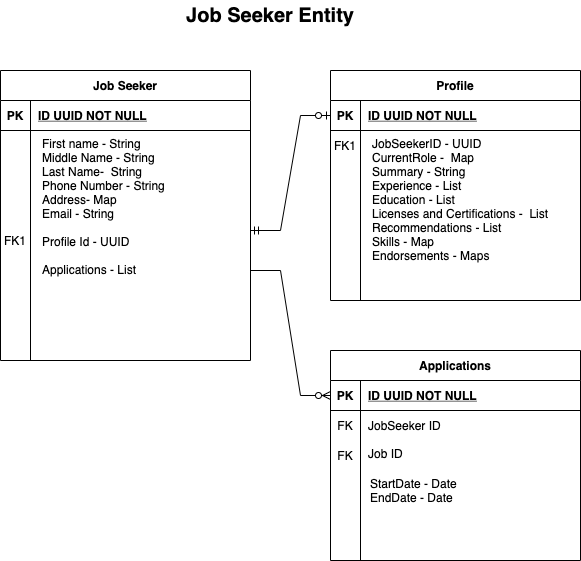

The diagram above was exported from draw.io. Its source (the exported page's mxGraphModel, read from the mxfile embedded in the PNG):
<mxGraphModel dx="946" dy="589" grid="1" gridSize="10" guides="1" tooltips="1" connect="1" arrows="1" fold="1" page="1" pageScale="1" pageWidth="850" pageHeight="1100" math="0" shadow="0" extFonts="Permanent Marker^https://fonts.googleapis.com/css?family=Permanent+Marker">
  <root>
    <mxCell id="0" />
    <mxCell id="1" parent="0" />
    <mxCell id="C-vyLk0tnHw3VtMMgP7b-2" value="Profile" style="shape=table;startSize=30;container=1;collapsible=1;childLayout=tableLayout;fixedRows=1;rowLines=0;fontStyle=1;align=center;resizeLast=1;" parent="1" vertex="1">
      <mxGeometry x="450" y="120" width="250" height="230" as="geometry" />
    </mxCell>
    <mxCell id="C-vyLk0tnHw3VtMMgP7b-3" value="" style="shape=partialRectangle;collapsible=0;dropTarget=0;pointerEvents=0;fillColor=none;points=[[0,0.5],[1,0.5]];portConstraint=eastwest;top=0;left=0;right=0;bottom=1;" parent="C-vyLk0tnHw3VtMMgP7b-2" vertex="1">
      <mxGeometry y="30" width="250" height="30" as="geometry" />
    </mxCell>
    <mxCell id="C-vyLk0tnHw3VtMMgP7b-4" value="PK" style="shape=partialRectangle;overflow=hidden;connectable=0;fillColor=none;top=0;left=0;bottom=0;right=0;fontStyle=1;" parent="C-vyLk0tnHw3VtMMgP7b-3" vertex="1">
      <mxGeometry width="30" height="30" as="geometry">
        <mxRectangle width="30" height="30" as="alternateBounds" />
      </mxGeometry>
    </mxCell>
    <mxCell id="C-vyLk0tnHw3VtMMgP7b-5" value="ID UUID NOT NULL" style="shape=partialRectangle;overflow=hidden;connectable=0;fillColor=none;top=0;left=0;bottom=0;right=0;align=left;spacingLeft=6;fontStyle=5;" parent="C-vyLk0tnHw3VtMMgP7b-3" vertex="1">
      <mxGeometry x="30" width="220" height="30" as="geometry">
        <mxRectangle width="220" height="30" as="alternateBounds" />
      </mxGeometry>
    </mxCell>
    <mxCell id="C-vyLk0tnHw3VtMMgP7b-6" value="" style="shape=partialRectangle;collapsible=0;dropTarget=0;pointerEvents=0;fillColor=none;points=[[0,0.5],[1,0.5]];portConstraint=eastwest;top=0;left=0;right=0;bottom=0;" parent="C-vyLk0tnHw3VtMMgP7b-2" vertex="1">
      <mxGeometry y="60" width="250" height="30" as="geometry" />
    </mxCell>
    <mxCell id="C-vyLk0tnHw3VtMMgP7b-7" value="FK1" style="shape=partialRectangle;overflow=hidden;connectable=0;fillColor=none;top=0;left=0;bottom=0;right=0;" parent="C-vyLk0tnHw3VtMMgP7b-6" vertex="1">
      <mxGeometry width="30" height="30" as="geometry">
        <mxRectangle width="30" height="30" as="alternateBounds" />
      </mxGeometry>
    </mxCell>
    <mxCell id="C-vyLk0tnHw3VtMMgP7b-8" value="" style="shape=partialRectangle;overflow=hidden;connectable=0;fillColor=none;top=0;left=0;bottom=0;right=0;align=left;spacingLeft=6;" parent="C-vyLk0tnHw3VtMMgP7b-6" vertex="1">
      <mxGeometry x="30" width="220" height="30" as="geometry">
        <mxRectangle width="220" height="30" as="alternateBounds" />
      </mxGeometry>
    </mxCell>
    <mxCell id="C-vyLk0tnHw3VtMMgP7b-9" value="" style="shape=partialRectangle;collapsible=0;dropTarget=0;pointerEvents=0;fillColor=none;points=[[0,0.5],[1,0.5]];portConstraint=eastwest;top=0;left=0;right=0;bottom=0;" parent="C-vyLk0tnHw3VtMMgP7b-2" vertex="1">
      <mxGeometry y="90" width="250" height="30" as="geometry" />
    </mxCell>
    <mxCell id="C-vyLk0tnHw3VtMMgP7b-10" value="" style="shape=partialRectangle;overflow=hidden;connectable=0;fillColor=none;top=0;left=0;bottom=0;right=0;" parent="C-vyLk0tnHw3VtMMgP7b-9" vertex="1">
      <mxGeometry width="30" height="30" as="geometry">
        <mxRectangle width="30" height="30" as="alternateBounds" />
      </mxGeometry>
    </mxCell>
    <mxCell id="C-vyLk0tnHw3VtMMgP7b-11" value="" style="shape=partialRectangle;overflow=hidden;connectable=0;fillColor=none;top=0;left=0;bottom=0;right=0;align=left;spacingLeft=6;" parent="C-vyLk0tnHw3VtMMgP7b-9" vertex="1">
      <mxGeometry x="30" width="220" height="30" as="geometry">
        <mxRectangle width="220" height="30" as="alternateBounds" />
      </mxGeometry>
    </mxCell>
    <mxCell id="S29ccl5PUgb4R5S5QA4P-12" value="" style="shape=partialRectangle;collapsible=0;dropTarget=0;pointerEvents=0;fillColor=none;points=[[0,0.5],[1,0.5]];portConstraint=eastwest;top=0;left=0;right=0;bottom=0;" vertex="1" parent="C-vyLk0tnHw3VtMMgP7b-2">
      <mxGeometry y="120" width="250" height="30" as="geometry" />
    </mxCell>
    <mxCell id="S29ccl5PUgb4R5S5QA4P-13" value="" style="shape=partialRectangle;overflow=hidden;connectable=0;fillColor=none;top=0;left=0;bottom=0;right=0;" vertex="1" parent="S29ccl5PUgb4R5S5QA4P-12">
      <mxGeometry width="30" height="30" as="geometry">
        <mxRectangle width="30" height="30" as="alternateBounds" />
      </mxGeometry>
    </mxCell>
    <mxCell id="S29ccl5PUgb4R5S5QA4P-14" value="" style="shape=partialRectangle;overflow=hidden;connectable=0;fillColor=none;top=0;left=0;bottom=0;right=0;align=left;spacingLeft=6;" vertex="1" parent="S29ccl5PUgb4R5S5QA4P-12">
      <mxGeometry x="30" width="220" height="30" as="geometry">
        <mxRectangle width="220" height="30" as="alternateBounds" />
      </mxGeometry>
    </mxCell>
    <mxCell id="C-vyLk0tnHw3VtMMgP7b-13" value="Applications" style="shape=table;startSize=30;container=1;collapsible=1;childLayout=tableLayout;fixedRows=1;rowLines=0;fontStyle=1;align=center;resizeLast=1;" parent="1" vertex="1">
      <mxGeometry x="450" y="400" width="250" height="210" as="geometry" />
    </mxCell>
    <mxCell id="C-vyLk0tnHw3VtMMgP7b-14" value="" style="shape=partialRectangle;collapsible=0;dropTarget=0;pointerEvents=0;fillColor=none;points=[[0,0.5],[1,0.5]];portConstraint=eastwest;top=0;left=0;right=0;bottom=1;" parent="C-vyLk0tnHw3VtMMgP7b-13" vertex="1">
      <mxGeometry y="30" width="250" height="30" as="geometry" />
    </mxCell>
    <mxCell id="C-vyLk0tnHw3VtMMgP7b-15" value="PK" style="shape=partialRectangle;overflow=hidden;connectable=0;fillColor=none;top=0;left=0;bottom=0;right=0;fontStyle=1;" parent="C-vyLk0tnHw3VtMMgP7b-14" vertex="1">
      <mxGeometry width="30" height="30" as="geometry">
        <mxRectangle width="30" height="30" as="alternateBounds" />
      </mxGeometry>
    </mxCell>
    <mxCell id="C-vyLk0tnHw3VtMMgP7b-16" value="ID UUID NOT NULL " style="shape=partialRectangle;overflow=hidden;connectable=0;fillColor=none;top=0;left=0;bottom=0;right=0;align=left;spacingLeft=6;fontStyle=5;" parent="C-vyLk0tnHw3VtMMgP7b-14" vertex="1">
      <mxGeometry x="30" width="220" height="30" as="geometry">
        <mxRectangle width="220" height="30" as="alternateBounds" />
      </mxGeometry>
    </mxCell>
    <mxCell id="C-vyLk0tnHw3VtMMgP7b-17" value="" style="shape=partialRectangle;collapsible=0;dropTarget=0;pointerEvents=0;fillColor=none;points=[[0,0.5],[1,0.5]];portConstraint=eastwest;top=0;left=0;right=0;bottom=0;" parent="C-vyLk0tnHw3VtMMgP7b-13" vertex="1">
      <mxGeometry y="60" width="250" height="30" as="geometry" />
    </mxCell>
    <mxCell id="C-vyLk0tnHw3VtMMgP7b-18" value="FK" style="shape=partialRectangle;overflow=hidden;connectable=0;fillColor=none;top=0;left=0;bottom=0;right=0;" parent="C-vyLk0tnHw3VtMMgP7b-17" vertex="1">
      <mxGeometry width="30" height="30" as="geometry">
        <mxRectangle width="30" height="30" as="alternateBounds" />
      </mxGeometry>
    </mxCell>
    <mxCell id="C-vyLk0tnHw3VtMMgP7b-19" value="JobSeeker ID" style="shape=partialRectangle;overflow=hidden;connectable=0;fillColor=none;top=0;left=0;bottom=0;right=0;align=left;spacingLeft=6;" parent="C-vyLk0tnHw3VtMMgP7b-17" vertex="1">
      <mxGeometry x="30" width="220" height="30" as="geometry">
        <mxRectangle width="220" height="30" as="alternateBounds" />
      </mxGeometry>
    </mxCell>
    <mxCell id="C-vyLk0tnHw3VtMMgP7b-20" value="" style="shape=partialRectangle;collapsible=0;dropTarget=0;pointerEvents=0;fillColor=none;points=[[0,0.5],[1,0.5]];portConstraint=eastwest;top=0;left=0;right=0;bottom=0;" parent="C-vyLk0tnHw3VtMMgP7b-13" vertex="1">
      <mxGeometry y="90" width="250" height="30" as="geometry" />
    </mxCell>
    <mxCell id="C-vyLk0tnHw3VtMMgP7b-21" value="" style="shape=partialRectangle;overflow=hidden;connectable=0;fillColor=none;top=0;left=0;bottom=0;right=0;" parent="C-vyLk0tnHw3VtMMgP7b-20" vertex="1">
      <mxGeometry width="30" height="30" as="geometry">
        <mxRectangle width="30" height="30" as="alternateBounds" />
      </mxGeometry>
    </mxCell>
    <mxCell id="C-vyLk0tnHw3VtMMgP7b-22" value="" style="shape=partialRectangle;overflow=hidden;connectable=0;fillColor=none;top=0;left=0;bottom=0;right=0;align=left;spacingLeft=6;" parent="C-vyLk0tnHw3VtMMgP7b-20" vertex="1">
      <mxGeometry x="30" width="220" height="30" as="geometry">
        <mxRectangle width="220" height="30" as="alternateBounds" />
      </mxGeometry>
    </mxCell>
    <mxCell id="C-vyLk0tnHw3VtMMgP7b-23" value="Job Seeker" style="shape=table;startSize=30;container=1;collapsible=1;childLayout=tableLayout;fixedRows=1;rowLines=0;fontStyle=1;align=center;resizeLast=1;" parent="1" vertex="1">
      <mxGeometry x="120" y="120" width="250" height="290" as="geometry" />
    </mxCell>
    <mxCell id="C-vyLk0tnHw3VtMMgP7b-24" value="" style="shape=partialRectangle;collapsible=0;dropTarget=0;pointerEvents=0;fillColor=none;points=[[0,0.5],[1,0.5]];portConstraint=eastwest;top=0;left=0;right=0;bottom=1;" parent="C-vyLk0tnHw3VtMMgP7b-23" vertex="1">
      <mxGeometry y="30" width="250" height="30" as="geometry" />
    </mxCell>
    <mxCell id="C-vyLk0tnHw3VtMMgP7b-25" value="PK" style="shape=partialRectangle;overflow=hidden;connectable=0;fillColor=none;top=0;left=0;bottom=0;right=0;fontStyle=1;" parent="C-vyLk0tnHw3VtMMgP7b-24" vertex="1">
      <mxGeometry width="30" height="30" as="geometry">
        <mxRectangle width="30" height="30" as="alternateBounds" />
      </mxGeometry>
    </mxCell>
    <mxCell id="C-vyLk0tnHw3VtMMgP7b-26" value="ID UUID NOT NULL" style="shape=partialRectangle;overflow=hidden;connectable=0;fillColor=none;top=0;left=0;bottom=0;right=0;align=left;spacingLeft=6;fontStyle=5;" parent="C-vyLk0tnHw3VtMMgP7b-24" vertex="1">
      <mxGeometry x="30" width="220" height="30" as="geometry">
        <mxRectangle width="220" height="30" as="alternateBounds" />
      </mxGeometry>
    </mxCell>
    <mxCell id="S29ccl5PUgb4R5S5QA4P-18" value="First name - String&lt;br&gt;Middle Name - String&lt;br&gt;Last Name-&amp;nbsp; String&amp;nbsp;&lt;br&gt;Phone Number - String&lt;br&gt;Address- Map&lt;br&gt;Email - String&lt;br&gt;&lt;br&gt;Profile Id - UUID&lt;br&gt;&lt;br&gt;Applications - List" style="text;html=1;strokeColor=none;fillColor=none;align=left;verticalAlign=top;whiteSpace=wrap;rounded=0;" vertex="1" parent="1">
      <mxGeometry x="160" y="180" width="200" height="220" as="geometry" />
    </mxCell>
    <mxCell id="S29ccl5PUgb4R5S5QA4P-19" value="JobSeekerID - UUID&lt;br&gt;CurrentRole -&amp;nbsp; Map&lt;br&gt;Summary - String&lt;br&gt;Experience - List&lt;br&gt;Education - List&lt;br&gt;Licenses and Certifications -&amp;nbsp; List&lt;br&gt;Recommendations - List&lt;br&gt;Skills - Map&lt;br&gt;Endorsements - Maps" style="text;html=1;strokeColor=none;fillColor=none;align=left;verticalAlign=top;whiteSpace=wrap;rounded=0;" vertex="1" parent="1">
      <mxGeometry x="490" y="180" width="200" height="170" as="geometry" />
    </mxCell>
    <mxCell id="S29ccl5PUgb4R5S5QA4P-21" value="" style="edgeStyle=entityRelationEdgeStyle;fontSize=12;html=1;endArrow=ERzeroToOne;startArrow=ERmandOne;rounded=0;entryX=0;entryY=0.5;entryDx=0;entryDy=0;" edge="1" parent="1" target="C-vyLk0tnHw3VtMMgP7b-3">
      <mxGeometry width="100" height="100" relative="1" as="geometry">
        <mxPoint x="370" y="280" as="sourcePoint" />
        <mxPoint x="470" y="180" as="targetPoint" />
      </mxGeometry>
    </mxCell>
    <mxCell id="S29ccl5PUgb4R5S5QA4P-22" value="FK1" style="shape=partialRectangle;overflow=hidden;connectable=0;fillColor=none;top=0;left=0;bottom=0;right=0;" vertex="1" parent="1">
      <mxGeometry x="120" y="275" width="30" height="30" as="geometry">
        <mxRectangle width="30" height="30" as="alternateBounds" />
      </mxGeometry>
    </mxCell>
    <mxCell id="S29ccl5PUgb4R5S5QA4P-24" value="" style="edgeStyle=entityRelationEdgeStyle;fontSize=12;html=1;endArrow=ERzeroToMany;endFill=1;rounded=0;entryX=0;entryY=0.5;entryDx=0;entryDy=0;" edge="1" parent="1" target="C-vyLk0tnHw3VtMMgP7b-14">
      <mxGeometry width="100" height="100" relative="1" as="geometry">
        <mxPoint x="370" y="320" as="sourcePoint" />
        <mxPoint x="470" y="360" as="targetPoint" />
      </mxGeometry>
    </mxCell>
    <mxCell id="S29ccl5PUgb4R5S5QA4P-26" value="FK" style="shape=partialRectangle;overflow=hidden;connectable=0;fillColor=none;top=0;left=0;bottom=0;right=0;" vertex="1" parent="1">
      <mxGeometry x="450" y="490" width="30" height="30" as="geometry">
        <mxRectangle width="30" height="30" as="alternateBounds" />
      </mxGeometry>
    </mxCell>
    <mxCell id="S29ccl5PUgb4R5S5QA4P-27" value="Job ID" style="shape=partialRectangle;overflow=hidden;connectable=0;fillColor=none;top=0;left=0;bottom=0;right=0;align=left;spacingLeft=6;" vertex="1" parent="1">
      <mxGeometry x="480" y="488" width="220" height="30" as="geometry">
        <mxRectangle width="220" height="30" as="alternateBounds" />
      </mxGeometry>
    </mxCell>
    <mxCell id="tFAo5dJdDLgnKi1htXLj-1" value="StartDate - Date&lt;br&gt;EndDate - Date&lt;br&gt;&lt;br&gt;" style="text;html=1;strokeColor=none;fillColor=none;align=left;verticalAlign=top;whiteSpace=wrap;rounded=0;" vertex="1" parent="1">
      <mxGeometry x="488" y="520" width="200" height="80" as="geometry" />
    </mxCell>
    <mxCell id="WkRbbacQLUgfRf4f3lxN-1" value="Job Seeker Entity" style="text;html=1;strokeColor=none;fillColor=none;align=center;verticalAlign=middle;whiteSpace=wrap;rounded=0;fontStyle=1;fontSize=20;" vertex="1" parent="1">
      <mxGeometry x="250" y="50" width="280" height="30" as="geometry" />
    </mxCell>
  </root>
</mxGraphModel>